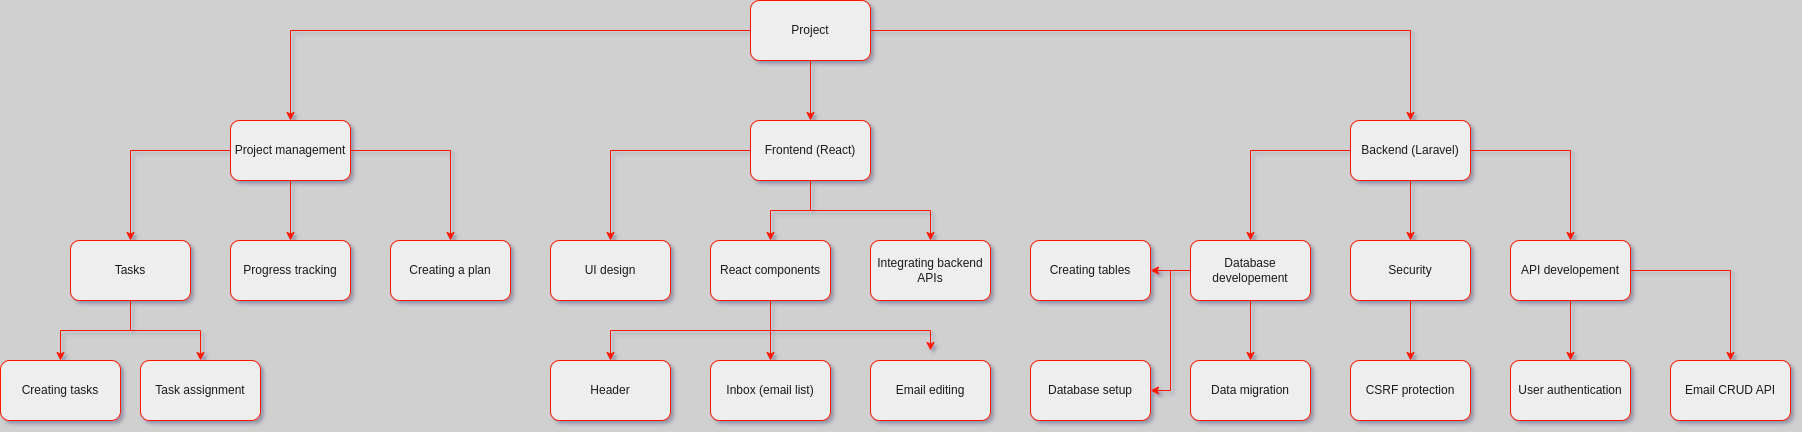

The diagram above was exported from draw.io. Its source (the exported page's mxGraphModel, read from the mxfile embedded in the PNG):
<mxGraphModel dx="2284" dy="849" grid="1" gridSize="10" guides="1" tooltips="1" connect="1" arrows="1" fold="1" page="1" pageScale="1" pageWidth="850" pageHeight="1100" background="#d0d0d0" math="0" shadow="1">
  <root>
    <mxCell id="0" />
    <mxCell id="1" parent="0" />
    <mxCell id="ywJHRSzbaAoUVpwHOUie-16" value="" style="edgeStyle=orthogonalEdgeStyle;rounded=0;orthogonalLoop=1;jettySize=auto;html=1;strokeColor=#FF1900;labelBackgroundColor=none;fontColor=default;" parent="1" source="ywJHRSzbaAoUVpwHOUie-2" target="ywJHRSzbaAoUVpwHOUie-15" edge="1">
      <mxGeometry relative="1" as="geometry" />
    </mxCell>
    <mxCell id="ywJHRSzbaAoUVpwHOUie-18" value="" style="edgeStyle=orthogonalEdgeStyle;rounded=0;orthogonalLoop=1;jettySize=auto;html=1;strokeColor=#FF1900;labelBackgroundColor=none;fontColor=default;" parent="1" source="ywJHRSzbaAoUVpwHOUie-2" target="ywJHRSzbaAoUVpwHOUie-17" edge="1">
      <mxGeometry relative="1" as="geometry" />
    </mxCell>
    <mxCell id="ywJHRSzbaAoUVpwHOUie-20" value="" style="edgeStyle=orthogonalEdgeStyle;rounded=0;orthogonalLoop=1;jettySize=auto;html=1;strokeColor=#FF1900;labelBackgroundColor=none;fontColor=default;" parent="1" source="ywJHRSzbaAoUVpwHOUie-2" target="ywJHRSzbaAoUVpwHOUie-19" edge="1">
      <mxGeometry relative="1" as="geometry" />
    </mxCell>
    <mxCell id="ywJHRSzbaAoUVpwHOUie-2" value="Project " style="rounded=1;whiteSpace=wrap;html=1;fillColor=#EEEEEE;strokeColor=#FF1900;labelBackgroundColor=none;fontColor=#1A1A1A;" parent="1" vertex="1">
      <mxGeometry x="420" y="130" width="120" height="60" as="geometry" />
    </mxCell>
    <mxCell id="ywJHRSzbaAoUVpwHOUie-22" value="" style="edgeStyle=orthogonalEdgeStyle;rounded=0;orthogonalLoop=1;jettySize=auto;html=1;strokeColor=#FF1900;labelBackgroundColor=none;fontColor=default;" parent="1" source="ywJHRSzbaAoUVpwHOUie-15" target="ywJHRSzbaAoUVpwHOUie-21" edge="1">
      <mxGeometry relative="1" as="geometry" />
    </mxCell>
    <mxCell id="ywJHRSzbaAoUVpwHOUie-25" value="" style="edgeStyle=orthogonalEdgeStyle;rounded=0;orthogonalLoop=1;jettySize=auto;html=1;strokeColor=#FF1900;labelBackgroundColor=none;fontColor=default;" parent="1" source="ywJHRSzbaAoUVpwHOUie-15" target="ywJHRSzbaAoUVpwHOUie-24" edge="1">
      <mxGeometry relative="1" as="geometry" />
    </mxCell>
    <mxCell id="ywJHRSzbaAoUVpwHOUie-28" style="edgeStyle=orthogonalEdgeStyle;rounded=0;orthogonalLoop=1;jettySize=auto;html=1;exitX=0.5;exitY=1;exitDx=0;exitDy=0;entryX=0.5;entryY=0;entryDx=0;entryDy=0;strokeColor=#FF1900;labelBackgroundColor=none;fontColor=default;" parent="1" source="ywJHRSzbaAoUVpwHOUie-15" target="ywJHRSzbaAoUVpwHOUie-27" edge="1">
      <mxGeometry relative="1" as="geometry" />
    </mxCell>
    <mxCell id="ywJHRSzbaAoUVpwHOUie-15" value="Project management" style="rounded=1;whiteSpace=wrap;html=1;fillColor=#EEEEEE;strokeColor=#FF1900;labelBackgroundColor=none;fontColor=#1A1A1A;" parent="1" vertex="1">
      <mxGeometry x="-100" y="250" width="120" height="60" as="geometry" />
    </mxCell>
    <mxCell id="ywJHRSzbaAoUVpwHOUie-30" value="" style="edgeStyle=orthogonalEdgeStyle;rounded=0;orthogonalLoop=1;jettySize=auto;html=1;strokeColor=#FF1900;labelBackgroundColor=none;fontColor=default;" parent="1" source="ywJHRSzbaAoUVpwHOUie-17" target="ywJHRSzbaAoUVpwHOUie-29" edge="1">
      <mxGeometry relative="1" as="geometry" />
    </mxCell>
    <mxCell id="ywJHRSzbaAoUVpwHOUie-62" value="" style="edgeStyle=orthogonalEdgeStyle;rounded=0;orthogonalLoop=1;jettySize=auto;html=1;strokeColor=#FF1900;labelBackgroundColor=none;fontColor=default;" parent="1" source="ywJHRSzbaAoUVpwHOUie-17" target="ywJHRSzbaAoUVpwHOUie-58" edge="1">
      <mxGeometry relative="1" as="geometry" />
    </mxCell>
    <mxCell id="ywJHRSzbaAoUVpwHOUie-63" style="edgeStyle=orthogonalEdgeStyle;rounded=0;orthogonalLoop=1;jettySize=auto;html=1;entryX=0.5;entryY=0;entryDx=0;entryDy=0;strokeColor=#FF1900;labelBackgroundColor=none;fontColor=default;" parent="1" source="ywJHRSzbaAoUVpwHOUie-17" target="ywJHRSzbaAoUVpwHOUie-60" edge="1">
      <mxGeometry relative="1" as="geometry" />
    </mxCell>
    <mxCell id="ywJHRSzbaAoUVpwHOUie-17" value="Frontend (React)" style="rounded=1;whiteSpace=wrap;html=1;fillColor=#EEEEEE;strokeColor=#FF1900;labelBackgroundColor=none;fontColor=#1A1A1A;" parent="1" vertex="1">
      <mxGeometry x="420" y="250" width="120" height="60" as="geometry" />
    </mxCell>
    <mxCell id="ywJHRSzbaAoUVpwHOUie-32" value="" style="edgeStyle=orthogonalEdgeStyle;rounded=0;orthogonalLoop=1;jettySize=auto;html=1;strokeColor=#FF1900;labelBackgroundColor=none;fontColor=default;" parent="1" source="ywJHRSzbaAoUVpwHOUie-19" target="ywJHRSzbaAoUVpwHOUie-31" edge="1">
      <mxGeometry relative="1" as="geometry" />
    </mxCell>
    <mxCell id="ywJHRSzbaAoUVpwHOUie-34" value="" style="edgeStyle=orthogonalEdgeStyle;rounded=0;orthogonalLoop=1;jettySize=auto;html=1;strokeColor=#FF1900;labelBackgroundColor=none;fontColor=default;" parent="1" source="ywJHRSzbaAoUVpwHOUie-19" target="ywJHRSzbaAoUVpwHOUie-33" edge="1">
      <mxGeometry relative="1" as="geometry" />
    </mxCell>
    <mxCell id="ywJHRSzbaAoUVpwHOUie-40" style="edgeStyle=orthogonalEdgeStyle;rounded=0;orthogonalLoop=1;jettySize=auto;html=1;entryX=0.5;entryY=0;entryDx=0;entryDy=0;strokeColor=#FF1900;labelBackgroundColor=none;fontColor=default;" parent="1" source="ywJHRSzbaAoUVpwHOUie-19" target="ywJHRSzbaAoUVpwHOUie-39" edge="1">
      <mxGeometry relative="1" as="geometry" />
    </mxCell>
    <mxCell id="ywJHRSzbaAoUVpwHOUie-19" value="Backend (Laravel)" style="rounded=1;whiteSpace=wrap;html=1;fillColor=#EEEEEE;strokeColor=#FF1900;labelBackgroundColor=none;fontColor=#1A1A1A;" parent="1" vertex="1">
      <mxGeometry x="1020" y="250" width="120" height="60" as="geometry" />
    </mxCell>
    <mxCell id="ywJHRSzbaAoUVpwHOUie-21" value="Creating a plan" style="rounded=1;whiteSpace=wrap;html=1;fillColor=#EEEEEE;strokeColor=#FF1900;labelBackgroundColor=none;fontColor=#1A1A1A;" parent="1" vertex="1">
      <mxGeometry x="60" y="370" width="120" height="60" as="geometry" />
    </mxCell>
    <mxCell id="ywJHRSzbaAoUVpwHOUie-71" style="edgeStyle=orthogonalEdgeStyle;rounded=0;orthogonalLoop=1;jettySize=auto;html=1;strokeColor=#FF1900;labelBackgroundColor=none;fontColor=default;" parent="1" source="ywJHRSzbaAoUVpwHOUie-24" target="ywJHRSzbaAoUVpwHOUie-70" edge="1">
      <mxGeometry relative="1" as="geometry" />
    </mxCell>
    <mxCell id="ywJHRSzbaAoUVpwHOUie-73" style="edgeStyle=orthogonalEdgeStyle;rounded=0;orthogonalLoop=1;jettySize=auto;html=1;entryX=0.5;entryY=0;entryDx=0;entryDy=0;strokeColor=#FF1900;labelBackgroundColor=none;fontColor=default;" parent="1" source="ywJHRSzbaAoUVpwHOUie-24" target="ywJHRSzbaAoUVpwHOUie-72" edge="1">
      <mxGeometry relative="1" as="geometry" />
    </mxCell>
    <mxCell id="ywJHRSzbaAoUVpwHOUie-24" value="Tasks" style="rounded=1;whiteSpace=wrap;html=1;fillColor=#EEEEEE;strokeColor=#FF1900;labelBackgroundColor=none;fontColor=#1A1A1A;" parent="1" vertex="1">
      <mxGeometry x="-260" y="370" width="120" height="60" as="geometry" />
    </mxCell>
    <mxCell id="ywJHRSzbaAoUVpwHOUie-27" value="Progress tracking" style="rounded=1;whiteSpace=wrap;html=1;fillColor=#EEEEEE;strokeColor=#FF1900;labelBackgroundColor=none;fontColor=#1A1A1A;" parent="1" vertex="1">
      <mxGeometry x="-100" y="370" width="120" height="60" as="geometry" />
    </mxCell>
    <mxCell id="ywJHRSzbaAoUVpwHOUie-29" value="UI design" style="rounded=1;whiteSpace=wrap;html=1;fillColor=#EEEEEE;strokeColor=#FF1900;labelBackgroundColor=none;fontColor=#1A1A1A;" parent="1" vertex="1">
      <mxGeometry x="220" y="370" width="120" height="60" as="geometry" />
    </mxCell>
    <mxCell id="ywJHRSzbaAoUVpwHOUie-53" style="edgeStyle=orthogonalEdgeStyle;rounded=0;orthogonalLoop=1;jettySize=auto;html=1;strokeColor=#FF1900;labelBackgroundColor=none;fontColor=default;" parent="1" source="ywJHRSzbaAoUVpwHOUie-31" target="ywJHRSzbaAoUVpwHOUie-50" edge="1">
      <mxGeometry relative="1" as="geometry" />
    </mxCell>
    <mxCell id="ywJHRSzbaAoUVpwHOUie-54" value="" style="edgeStyle=orthogonalEdgeStyle;rounded=0;orthogonalLoop=1;jettySize=auto;html=1;strokeColor=#FF1900;labelBackgroundColor=none;fontColor=default;" parent="1" source="ywJHRSzbaAoUVpwHOUie-31" target="ywJHRSzbaAoUVpwHOUie-48" edge="1">
      <mxGeometry relative="1" as="geometry" />
    </mxCell>
    <mxCell id="ywJHRSzbaAoUVpwHOUie-55" style="edgeStyle=orthogonalEdgeStyle;rounded=0;orthogonalLoop=1;jettySize=auto;html=1;entryX=1;entryY=0.5;entryDx=0;entryDy=0;strokeColor=#FF1900;labelBackgroundColor=none;fontColor=default;" parent="1" source="ywJHRSzbaAoUVpwHOUie-31" target="ywJHRSzbaAoUVpwHOUie-46" edge="1">
      <mxGeometry relative="1" as="geometry" />
    </mxCell>
    <mxCell id="ywJHRSzbaAoUVpwHOUie-31" value="Database developement" style="rounded=1;whiteSpace=wrap;html=1;fillColor=#EEEEEE;strokeColor=#FF1900;labelBackgroundColor=none;fontColor=#1A1A1A;" parent="1" vertex="1">
      <mxGeometry x="860" y="370" width="120" height="60" as="geometry" />
    </mxCell>
    <mxCell id="ywJHRSzbaAoUVpwHOUie-36" value="" style="edgeStyle=orthogonalEdgeStyle;rounded=0;orthogonalLoop=1;jettySize=auto;html=1;strokeColor=#FF1900;labelBackgroundColor=none;fontColor=default;" parent="1" source="ywJHRSzbaAoUVpwHOUie-33" target="ywJHRSzbaAoUVpwHOUie-35" edge="1">
      <mxGeometry relative="1" as="geometry" />
    </mxCell>
    <mxCell id="ywJHRSzbaAoUVpwHOUie-57" value="" style="edgeStyle=orthogonalEdgeStyle;rounded=0;orthogonalLoop=1;jettySize=auto;html=1;strokeColor=#FF1900;labelBackgroundColor=none;fontColor=default;" parent="1" source="ywJHRSzbaAoUVpwHOUie-33" target="ywJHRSzbaAoUVpwHOUie-56" edge="1">
      <mxGeometry relative="1" as="geometry" />
    </mxCell>
    <mxCell id="ywJHRSzbaAoUVpwHOUie-33" value="&lt;div&gt;API developement&lt;/div&gt;" style="rounded=1;whiteSpace=wrap;html=1;fillColor=#EEEEEE;strokeColor=#FF1900;labelBackgroundColor=none;fontColor=#1A1A1A;" parent="1" vertex="1">
      <mxGeometry x="1180" y="370" width="120" height="60" as="geometry" />
    </mxCell>
    <mxCell id="ywJHRSzbaAoUVpwHOUie-35" value="User authentication " style="rounded=1;whiteSpace=wrap;html=1;fillColor=#EEEEEE;strokeColor=#FF1900;labelBackgroundColor=none;fontColor=#1A1A1A;" parent="1" vertex="1">
      <mxGeometry x="1180" y="490" width="120" height="60" as="geometry" />
    </mxCell>
    <mxCell id="ywJHRSzbaAoUVpwHOUie-45" value="" style="edgeStyle=orthogonalEdgeStyle;rounded=0;orthogonalLoop=1;jettySize=auto;html=1;strokeColor=#FF1900;labelBackgroundColor=none;fontColor=default;" parent="1" source="ywJHRSzbaAoUVpwHOUie-39" target="ywJHRSzbaAoUVpwHOUie-43" edge="1">
      <mxGeometry relative="1" as="geometry" />
    </mxCell>
    <mxCell id="ywJHRSzbaAoUVpwHOUie-39" value="Security" style="rounded=1;whiteSpace=wrap;html=1;fillColor=#EEEEEE;strokeColor=#FF1900;labelBackgroundColor=none;fontColor=#1A1A1A;" parent="1" vertex="1">
      <mxGeometry x="1020" y="370" width="120" height="60" as="geometry" />
    </mxCell>
    <mxCell id="ywJHRSzbaAoUVpwHOUie-43" value="CSRF protection" style="rounded=1;whiteSpace=wrap;html=1;fillColor=#EEEEEE;strokeColor=#FF1900;labelBackgroundColor=none;fontColor=#1A1A1A;" parent="1" vertex="1">
      <mxGeometry x="1020" y="490" width="120" height="60" as="geometry" />
    </mxCell>
    <mxCell id="ywJHRSzbaAoUVpwHOUie-46" value="Database setup" style="rounded=1;whiteSpace=wrap;html=1;fillColor=#EEEEEE;strokeColor=#FF1900;labelBackgroundColor=none;fontColor=#1A1A1A;" parent="1" vertex="1">
      <mxGeometry x="700" y="490" width="120" height="60" as="geometry" />
    </mxCell>
    <mxCell id="ywJHRSzbaAoUVpwHOUie-48" value="Creating tables" style="rounded=1;whiteSpace=wrap;html=1;fillColor=#EEEEEE;strokeColor=#FF1900;labelBackgroundColor=none;fontColor=#1A1A1A;" parent="1" vertex="1">
      <mxGeometry x="700" y="370" width="120" height="60" as="geometry" />
    </mxCell>
    <mxCell id="ywJHRSzbaAoUVpwHOUie-50" value="Data migration" style="rounded=1;whiteSpace=wrap;html=1;fillColor=#EEEEEE;strokeColor=#FF1900;labelBackgroundColor=none;fontColor=#1A1A1A;" parent="1" vertex="1">
      <mxGeometry x="860" y="490" width="120" height="60" as="geometry" />
    </mxCell>
    <mxCell id="ywJHRSzbaAoUVpwHOUie-56" value="Email CRUD API" style="rounded=1;whiteSpace=wrap;html=1;fillColor=#EEEEEE;strokeColor=#FF1900;labelBackgroundColor=none;fontColor=#1A1A1A;" parent="1" vertex="1">
      <mxGeometry x="1340" y="490" width="120" height="60" as="geometry" />
    </mxCell>
    <mxCell id="ywJHRSzbaAoUVpwHOUie-65" value="" style="edgeStyle=orthogonalEdgeStyle;rounded=0;orthogonalLoop=1;jettySize=auto;html=1;strokeColor=#FF1900;labelBackgroundColor=none;fontColor=default;" parent="1" source="ywJHRSzbaAoUVpwHOUie-58" target="ywJHRSzbaAoUVpwHOUie-64" edge="1">
      <mxGeometry relative="1" as="geometry">
        <Array as="points">
          <mxPoint x="440" y="460" />
          <mxPoint x="280" y="460" />
        </Array>
      </mxGeometry>
    </mxCell>
    <mxCell id="ywJHRSzbaAoUVpwHOUie-67" style="edgeStyle=orthogonalEdgeStyle;rounded=0;orthogonalLoop=1;jettySize=auto;html=1;entryX=0.5;entryY=0;entryDx=0;entryDy=0;strokeColor=#FF1900;labelBackgroundColor=none;fontColor=default;" parent="1" source="ywJHRSzbaAoUVpwHOUie-58" target="ywJHRSzbaAoUVpwHOUie-66" edge="1">
      <mxGeometry relative="1" as="geometry" />
    </mxCell>
    <mxCell id="ywJHRSzbaAoUVpwHOUie-69" style="edgeStyle=orthogonalEdgeStyle;rounded=0;orthogonalLoop=1;jettySize=auto;html=1;strokeColor=#FF1900;labelBackgroundColor=none;fontColor=default;" parent="1" edge="1">
      <mxGeometry relative="1" as="geometry">
        <mxPoint x="440" y="420" as="sourcePoint" />
        <mxPoint x="600" y="480" as="targetPoint" />
        <Array as="points">
          <mxPoint x="440" y="460" />
          <mxPoint x="600" y="460" />
        </Array>
      </mxGeometry>
    </mxCell>
    <mxCell id="ywJHRSzbaAoUVpwHOUie-58" value="React components" style="rounded=1;whiteSpace=wrap;html=1;fillColor=#EEEEEE;strokeColor=#FF1900;labelBackgroundColor=none;fontColor=#1A1A1A;" parent="1" vertex="1">
      <mxGeometry x="380" y="370" width="120" height="60" as="geometry" />
    </mxCell>
    <mxCell id="ywJHRSzbaAoUVpwHOUie-60" value="Integrating backend APIs" style="rounded=1;whiteSpace=wrap;html=1;fillColor=#EEEEEE;strokeColor=#FF1900;labelBackgroundColor=none;fontColor=#1A1A1A;" parent="1" vertex="1">
      <mxGeometry x="540" y="370" width="120" height="60" as="geometry" />
    </mxCell>
    <mxCell id="ywJHRSzbaAoUVpwHOUie-64" value="Header" style="rounded=1;whiteSpace=wrap;html=1;fillColor=#EEEEEE;strokeColor=#FF1900;labelBackgroundColor=none;fontColor=#1A1A1A;" parent="1" vertex="1">
      <mxGeometry x="220" y="490" width="120" height="60" as="geometry" />
    </mxCell>
    <mxCell id="ywJHRSzbaAoUVpwHOUie-66" value="Inbox (email list)" style="rounded=1;whiteSpace=wrap;html=1;fillColor=#EEEEEE;strokeColor=#FF1900;labelBackgroundColor=none;fontColor=#1A1A1A;" parent="1" vertex="1">
      <mxGeometry x="380" y="490" width="120" height="60" as="geometry" />
    </mxCell>
    <mxCell id="ywJHRSzbaAoUVpwHOUie-68" value="Email editing" style="rounded=1;whiteSpace=wrap;html=1;fillColor=#EEEEEE;strokeColor=#FF1900;labelBackgroundColor=none;fontColor=#1A1A1A;" parent="1" vertex="1">
      <mxGeometry x="540" y="490" width="120" height="60" as="geometry" />
    </mxCell>
    <mxCell id="ywJHRSzbaAoUVpwHOUie-70" value="Creating tasks" style="rounded=1;whiteSpace=wrap;html=1;fillColor=#EEEEEE;strokeColor=#FF1900;labelBackgroundColor=none;fontColor=#1A1A1A;" parent="1" vertex="1">
      <mxGeometry x="-330" y="490" width="120" height="60" as="geometry" />
    </mxCell>
    <mxCell id="ywJHRSzbaAoUVpwHOUie-72" value="Task assignment" style="rounded=1;whiteSpace=wrap;html=1;fillColor=#EEEEEE;strokeColor=#FF1900;labelBackgroundColor=none;fontColor=#1A1A1A;" parent="1" vertex="1">
      <mxGeometry x="-190" y="490" width="120" height="60" as="geometry" />
    </mxCell>
  </root>
</mxGraphModel>